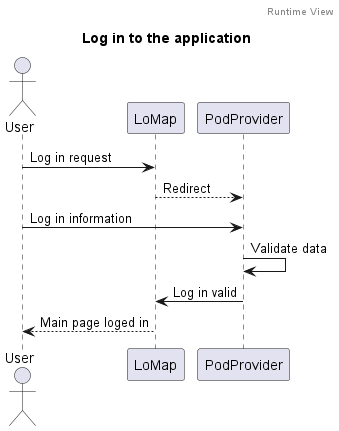

The diagram above was rendered by PlantUML. Its source (embedded in the PNG):
@startuml
header Runtime View
title Log in to the application

actor User
participant LoMap
participant PodProvider

User -> LoMap: Log in request
LoMap --> PodProvider: Redirect

User -> PodProvider: Log in information
PodProvider -> PodProvider: Validate data
PodProvider -> LoMap: Log in valid

LoMap --> User: Main page loged in
@enduml